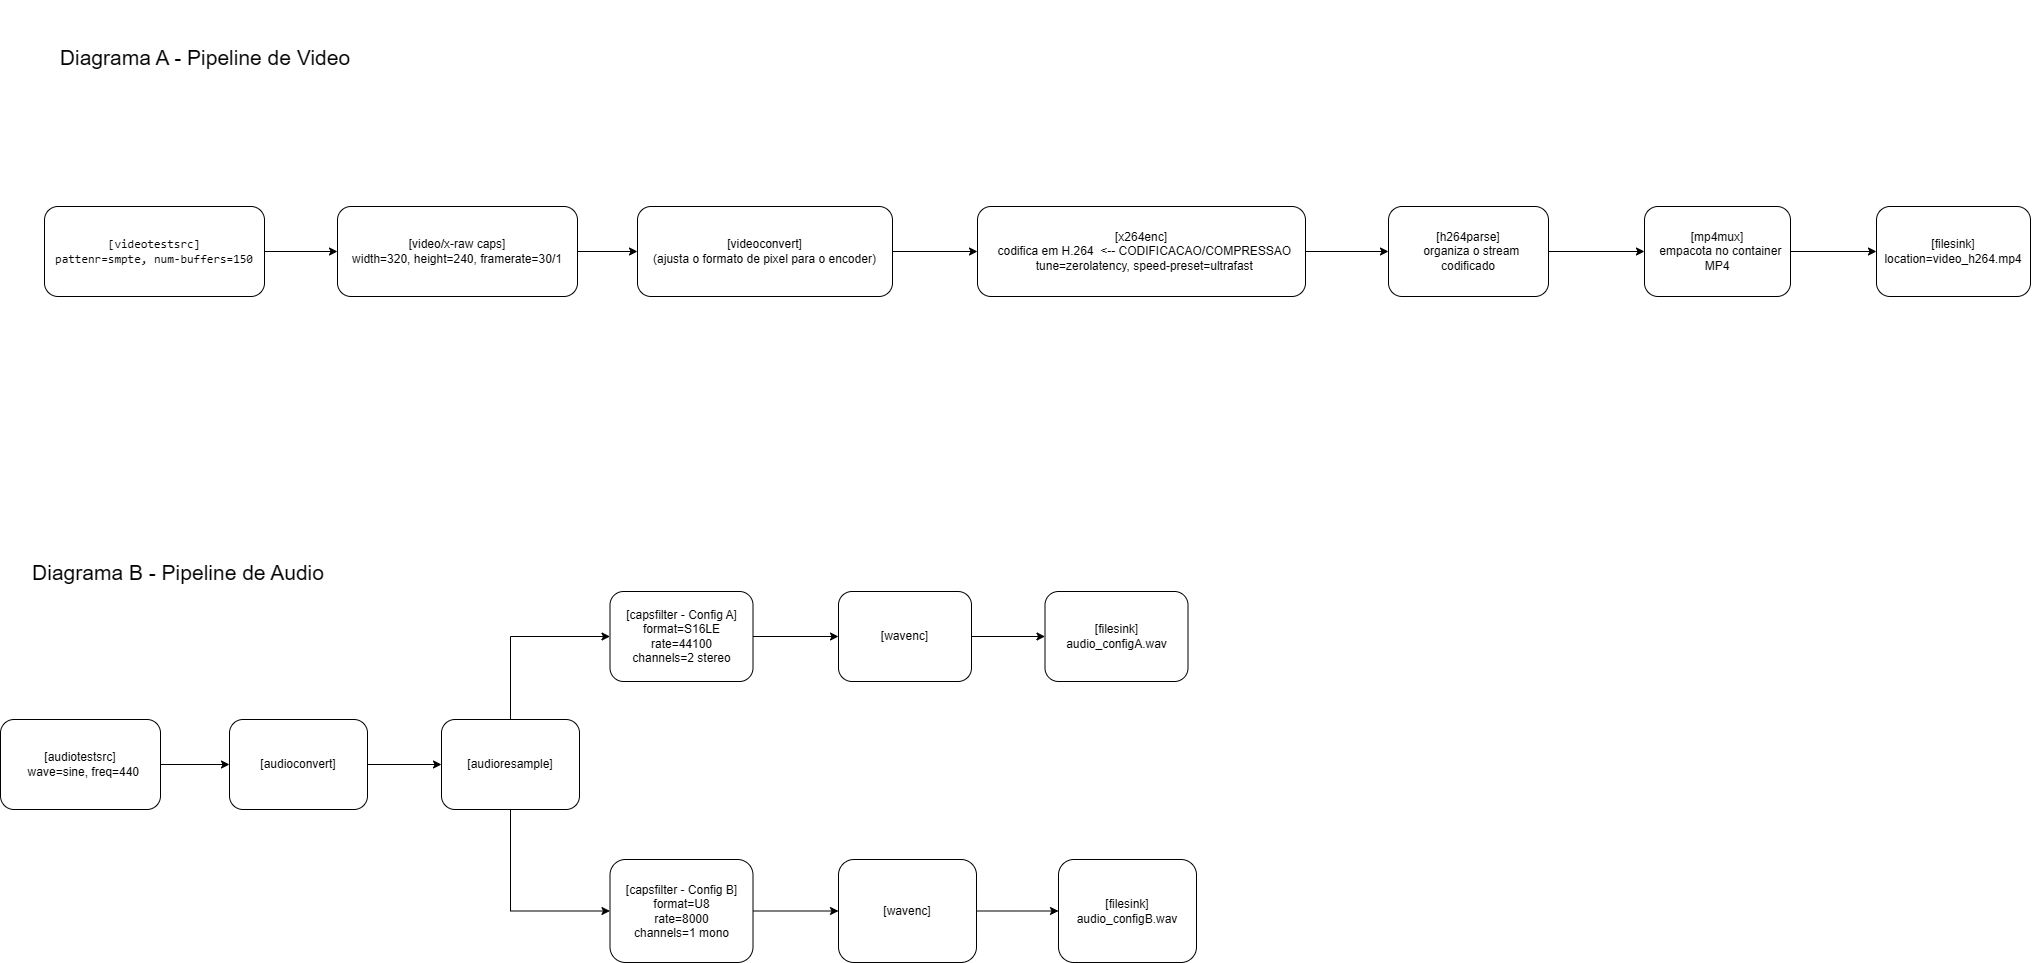

The diagram above was exported from draw.io. Its source (the exported page's mxGraphModel, read from the mxfile embedded in the PNG):
<mxGraphModel dx="2970" dy="1043" grid="0" gridSize="10" guides="1" tooltips="1" connect="1" arrows="1" fold="1" page="1" pageScale="1" pageWidth="827" pageHeight="1169" math="0" shadow="0">
  <root>
    <mxCell id="0" />
    <mxCell id="1" parent="0" />
    <mxCell id="liwGFHOpEKTSx8wFck_v-3" edge="1" parent="1" source="liwGFHOpEKTSx8wFck_v-1" style="edgeStyle=orthogonalEdgeStyle;rounded=0;orthogonalLoop=1;jettySize=auto;html=1;" target="liwGFHOpEKTSx8wFck_v-2" value="">
      <mxGeometry relative="1" as="geometry" />
    </mxCell>
    <mxCell id="liwGFHOpEKTSx8wFck_v-1" parent="1" style="rounded=1;whiteSpace=wrap;html=1;" value="&lt;font face=&quot;Consolas, Courier New, monospace&quot;&gt;[videotestsrc]&lt;/font&gt;&lt;div&gt;&lt;font face=&quot;Consolas, Courier New, monospace&quot;&gt;pattenr=smpte, num-buffers=150&lt;/font&gt;&lt;/div&gt;" vertex="1">
      <mxGeometry height="90" width="220" x="-278" y="276" as="geometry" />
    </mxCell>
    <mxCell id="liwGFHOpEKTSx8wFck_v-5" edge="1" parent="1" source="liwGFHOpEKTSx8wFck_v-2" style="edgeStyle=orthogonalEdgeStyle;rounded=0;orthogonalLoop=1;jettySize=auto;html=1;" target="liwGFHOpEKTSx8wFck_v-4" value="">
      <mxGeometry relative="1" as="geometry" />
    </mxCell>
    <mxCell id="liwGFHOpEKTSx8wFck_v-2" parent="1" style="whiteSpace=wrap;html=1;rounded=1;" value="[video/x-raw caps]&lt;div&gt;width=320, height=240, framerate=30/1&lt;/div&gt;" vertex="1">
      <mxGeometry height="90" width="240" x="15" y="276" as="geometry" />
    </mxCell>
    <mxCell id="liwGFHOpEKTSx8wFck_v-7" edge="1" parent="1" source="liwGFHOpEKTSx8wFck_v-4" style="edgeStyle=orthogonalEdgeStyle;rounded=0;orthogonalLoop=1;jettySize=auto;html=1;" target="liwGFHOpEKTSx8wFck_v-6" value="">
      <mxGeometry relative="1" as="geometry" />
    </mxCell>
    <mxCell id="liwGFHOpEKTSx8wFck_v-4" parent="1" style="whiteSpace=wrap;html=1;rounded=1;" value="[videoconvert]&lt;div&gt;(ajusta o formato de pixel para o encoder)&lt;/div&gt;" vertex="1">
      <mxGeometry height="90" width="255" x="315" y="276" as="geometry" />
    </mxCell>
    <mxCell id="liwGFHOpEKTSx8wFck_v-9" edge="1" parent="1" source="liwGFHOpEKTSx8wFck_v-6" style="edgeStyle=orthogonalEdgeStyle;rounded=0;orthogonalLoop=1;jettySize=auto;html=1;" target="liwGFHOpEKTSx8wFck_v-8" value="">
      <mxGeometry relative="1" as="geometry" />
    </mxCell>
    <mxCell id="liwGFHOpEKTSx8wFck_v-6" parent="1" style="whiteSpace=wrap;html=1;rounded=1;" value="&lt;div&gt;[x264enc]&lt;/div&gt;&lt;div&gt;&amp;nbsp; codifica em H.264&amp;nbsp; &amp;lt;-- CODIFICACAO/COMPRESSAO&lt;/div&gt;&lt;div&gt;&amp;nbsp; tune=zerolatency, speed-preset=ultrafast&lt;/div&gt;" vertex="1">
      <mxGeometry height="90" width="328" x="655" y="276" as="geometry" />
    </mxCell>
    <mxCell id="liwGFHOpEKTSx8wFck_v-11" edge="1" parent="1" source="liwGFHOpEKTSx8wFck_v-8" style="edgeStyle=orthogonalEdgeStyle;rounded=0;orthogonalLoop=1;jettySize=auto;html=1;" target="liwGFHOpEKTSx8wFck_v-10" value="">
      <mxGeometry relative="1" as="geometry" />
    </mxCell>
    <mxCell id="liwGFHOpEKTSx8wFck_v-8" parent="1" style="whiteSpace=wrap;html=1;rounded=1;" value="&lt;div&gt;[h264parse]&lt;/div&gt;&lt;div&gt;&amp;nbsp; organiza o stream codificado&lt;/div&gt;" vertex="1">
      <mxGeometry height="90" width="160" x="1066" y="276" as="geometry" />
    </mxCell>
    <mxCell id="liwGFHOpEKTSx8wFck_v-13" edge="1" parent="1" source="liwGFHOpEKTSx8wFck_v-10" style="edgeStyle=orthogonalEdgeStyle;rounded=0;orthogonalLoop=1;jettySize=auto;html=1;" target="liwGFHOpEKTSx8wFck_v-12" value="">
      <mxGeometry relative="1" as="geometry" />
    </mxCell>
    <mxCell id="liwGFHOpEKTSx8wFck_v-10" parent="1" style="whiteSpace=wrap;html=1;rounded=1;" value="&lt;div&gt;[mp4mux]&lt;/div&gt;&lt;div&gt;&amp;nbsp; empacota no container MP4&lt;/div&gt;" vertex="1">
      <mxGeometry height="90" width="146" x="1322" y="276" as="geometry" />
    </mxCell>
    <mxCell id="liwGFHOpEKTSx8wFck_v-12" parent="1" style="whiteSpace=wrap;html=1;rounded=1;" value="&lt;div&gt;[filesink]&lt;/div&gt;&lt;div&gt;&amp;nbsp; location=video_h264.mp4&amp;nbsp;&amp;nbsp;&lt;/div&gt;" vertex="1">
      <mxGeometry height="90" width="154" x="1554" y="276" as="geometry" />
    </mxCell>
    <mxCell id="liwGFHOpEKTSx8wFck_v-16" edge="1" parent="1" source="liwGFHOpEKTSx8wFck_v-14" style="edgeStyle=orthogonalEdgeStyle;rounded=0;orthogonalLoop=1;jettySize=auto;html=1;" target="liwGFHOpEKTSx8wFck_v-15" value="">
      <mxGeometry relative="1" as="geometry" />
    </mxCell>
    <mxCell id="liwGFHOpEKTSx8wFck_v-14" parent="1" style="rounded=1;whiteSpace=wrap;html=1;" value="&lt;div&gt;[audiotestsrc]&lt;/div&gt;&lt;div&gt;&amp;nbsp; wave=sine, freq=440&lt;/div&gt;" vertex="1">
      <mxGeometry height="90" width="160" x="-322" y="789" as="geometry" />
    </mxCell>
    <mxCell id="liwGFHOpEKTSx8wFck_v-18" edge="1" parent="1" source="liwGFHOpEKTSx8wFck_v-15" style="edgeStyle=orthogonalEdgeStyle;rounded=0;orthogonalLoop=1;jettySize=auto;html=1;" target="liwGFHOpEKTSx8wFck_v-17" value="">
      <mxGeometry relative="1" as="geometry" />
    </mxCell>
    <mxCell id="liwGFHOpEKTSx8wFck_v-15" parent="1" style="whiteSpace=wrap;html=1;rounded=1;" value="[audioconvert]" vertex="1">
      <mxGeometry height="90" width="138" x="-93" y="789" as="geometry" />
    </mxCell>
    <mxCell id="liwGFHOpEKTSx8wFck_v-38" edge="1" parent="1" source="liwGFHOpEKTSx8wFck_v-17" style="edgeStyle=orthogonalEdgeStyle;rounded=0;orthogonalLoop=1;jettySize=auto;html=1;entryX=0;entryY=0.5;entryDx=0;entryDy=0;" target="liwGFHOpEKTSx8wFck_v-19">
      <mxGeometry relative="1" as="geometry">
        <Array as="points">
          <mxPoint x="188.06" y="706" />
        </Array>
      </mxGeometry>
    </mxCell>
    <mxCell id="liwGFHOpEKTSx8wFck_v-39" edge="1" parent="1" source="liwGFHOpEKTSx8wFck_v-17" style="edgeStyle=orthogonalEdgeStyle;rounded=0;orthogonalLoop=1;jettySize=auto;html=1;exitX=0.5;exitY=1;exitDx=0;exitDy=0;entryX=0;entryY=0.5;entryDx=0;entryDy=0;" target="liwGFHOpEKTSx8wFck_v-25">
      <mxGeometry relative="1" as="geometry" />
    </mxCell>
    <mxCell id="liwGFHOpEKTSx8wFck_v-17" parent="1" style="whiteSpace=wrap;html=1;rounded=1;" value="[audioresample]" vertex="1">
      <mxGeometry height="90" width="138" x="119" y="789" as="geometry" />
    </mxCell>
    <mxCell id="liwGFHOpEKTSx8wFck_v-30" edge="1" parent="1" source="liwGFHOpEKTSx8wFck_v-19" style="edgeStyle=orthogonalEdgeStyle;rounded=0;orthogonalLoop=1;jettySize=auto;html=1;" target="liwGFHOpEKTSx8wFck_v-29" value="">
      <mxGeometry relative="1" as="geometry" />
    </mxCell>
    <mxCell id="liwGFHOpEKTSx8wFck_v-19" parent="1" style="whiteSpace=wrap;html=1;rounded=1;" value="[capsfilter - Config A]&lt;div&gt;format=S16LE&lt;/div&gt;&lt;div&gt;rate=44100&lt;/div&gt;&lt;div&gt;channels=2 stereo&lt;/div&gt;" vertex="1">
      <mxGeometry height="90" width="143" x="287.5" y="661" as="geometry" />
    </mxCell>
    <mxCell id="liwGFHOpEKTSx8wFck_v-28" edge="1" parent="1" source="liwGFHOpEKTSx8wFck_v-25" style="edgeStyle=orthogonalEdgeStyle;rounded=0;orthogonalLoop=1;jettySize=auto;html=1;" target="liwGFHOpEKTSx8wFck_v-27" value="">
      <mxGeometry relative="1" as="geometry" />
    </mxCell>
    <mxCell id="liwGFHOpEKTSx8wFck_v-25" parent="1" style="whiteSpace=wrap;html=1;rounded=1;" value="[capsfilter - Config B]&lt;div&gt;format=U8&lt;/div&gt;&lt;div&gt;rate=8000&lt;/div&gt;&lt;div&gt;channels=1 mono&lt;/div&gt;" vertex="1">
      <mxGeometry height="103" width="143" x="287.5" y="929" as="geometry" />
    </mxCell>
    <mxCell id="liwGFHOpEKTSx8wFck_v-34" edge="1" parent="1" source="liwGFHOpEKTSx8wFck_v-27" style="edgeStyle=orthogonalEdgeStyle;rounded=0;orthogonalLoop=1;jettySize=auto;html=1;" target="liwGFHOpEKTSx8wFck_v-33" value="">
      <mxGeometry relative="1" as="geometry" />
    </mxCell>
    <mxCell id="liwGFHOpEKTSx8wFck_v-27" parent="1" style="whiteSpace=wrap;html=1;rounded=1;" value="[wavenc]" vertex="1">
      <mxGeometry height="103" width="138" x="516" y="929" as="geometry" />
    </mxCell>
    <mxCell id="liwGFHOpEKTSx8wFck_v-32" edge="1" parent="1" source="liwGFHOpEKTSx8wFck_v-29" style="edgeStyle=orthogonalEdgeStyle;rounded=0;orthogonalLoop=1;jettySize=auto;html=1;" target="liwGFHOpEKTSx8wFck_v-31" value="">
      <mxGeometry relative="1" as="geometry" />
    </mxCell>
    <mxCell id="liwGFHOpEKTSx8wFck_v-29" parent="1" style="whiteSpace=wrap;html=1;rounded=1;" value="[wavenc]" vertex="1">
      <mxGeometry height="90" width="133" x="516" y="661" as="geometry" />
    </mxCell>
    <mxCell id="liwGFHOpEKTSx8wFck_v-31" parent="1" style="whiteSpace=wrap;html=1;rounded=1;" value="[filesink]&lt;div&gt;audio_configA.wav&lt;/div&gt;" vertex="1">
      <mxGeometry height="90" width="143" x="722.5" y="661" as="geometry" />
    </mxCell>
    <mxCell id="liwGFHOpEKTSx8wFck_v-33" parent="1" style="whiteSpace=wrap;html=1;rounded=1;" value="[filesink]&lt;div&gt;audio_configB.wav&lt;/div&gt;" vertex="1">
      <mxGeometry height="103" width="138" x="736" y="929" as="geometry" />
    </mxCell>
    <mxCell id="liwGFHOpEKTSx8wFck_v-35" parent="1" style="text;html=1;whiteSpace=wrap;strokeColor=none;fillColor=none;align=center;verticalAlign=middle;rounded=0;" value="&lt;font style=&quot;font-size: 21px;&quot;&gt;Diagrama B - Pipeline de Audio&lt;/font&gt;" vertex="1">
      <mxGeometry height="113" width="356" x="-322" y="585" as="geometry" />
    </mxCell>
    <mxCell id="liwGFHOpEKTSx8wFck_v-36" parent="1" style="text;html=1;whiteSpace=wrap;strokeColor=none;fillColor=none;align=center;verticalAlign=middle;rounded=0;" value="&lt;font style=&quot;font-size: 21px;&quot;&gt;Diagrama A - Pipeline de Video&lt;/font&gt;" vertex="1">
      <mxGeometry height="113" width="356" x="-295" y="70" as="geometry" />
    </mxCell>
  </root>
</mxGraphModel>